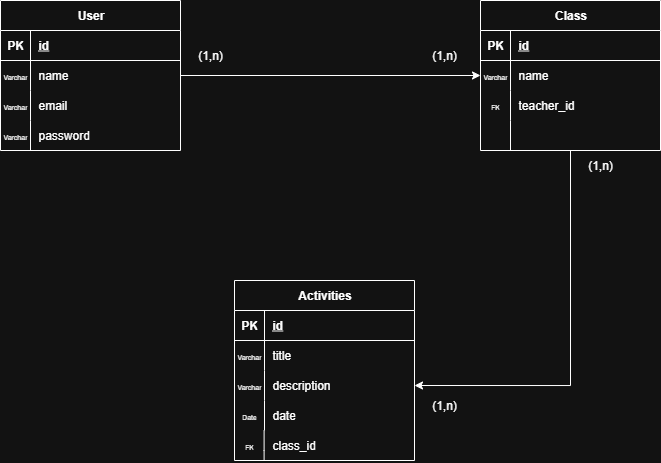

The diagram above was exported from draw.io. Its source (the exported page's mxGraphModel, read from the mxfile embedded in the PNG):
<mxGraphModel dx="1124" dy="592" grid="1" gridSize="10" guides="1" tooltips="1" connect="1" arrows="1" fold="1" page="1" pageScale="1" pageWidth="827" pageHeight="1169" math="0" shadow="0">
  <root>
    <mxCell id="0" />
    <mxCell id="1" parent="0" />
    <mxCell id="83gQOrR4uof1O6AaKom6-1" value="User" style="shape=table;startSize=30;container=1;collapsible=1;childLayout=tableLayout;fixedRows=1;rowLines=0;fontStyle=1;align=center;resizeLast=1;html=1;" vertex="1" parent="1">
      <mxGeometry x="90" y="260" width="180" height="150" as="geometry" />
    </mxCell>
    <mxCell id="83gQOrR4uof1O6AaKom6-2" value="" style="shape=tableRow;horizontal=0;startSize=0;swimlaneHead=0;swimlaneBody=0;fillColor=none;collapsible=0;dropTarget=0;points=[[0,0.5],[1,0.5]];portConstraint=eastwest;top=0;left=0;right=0;bottom=1;" vertex="1" parent="83gQOrR4uof1O6AaKom6-1">
      <mxGeometry y="30" width="180" height="30" as="geometry" />
    </mxCell>
    <mxCell id="83gQOrR4uof1O6AaKom6-3" value="PK" style="shape=partialRectangle;connectable=0;fillColor=none;top=0;left=0;bottom=0;right=0;fontStyle=1;overflow=hidden;whiteSpace=wrap;html=1;" vertex="1" parent="83gQOrR4uof1O6AaKom6-2">
      <mxGeometry width="30" height="30" as="geometry">
        <mxRectangle width="30" height="30" as="alternateBounds" />
      </mxGeometry>
    </mxCell>
    <mxCell id="83gQOrR4uof1O6AaKom6-4" value="id" style="shape=partialRectangle;connectable=0;fillColor=none;top=0;left=0;bottom=0;right=0;align=left;spacingLeft=6;fontStyle=5;overflow=hidden;whiteSpace=wrap;html=1;" vertex="1" parent="83gQOrR4uof1O6AaKom6-2">
      <mxGeometry x="30" width="150" height="30" as="geometry">
        <mxRectangle width="150" height="30" as="alternateBounds" />
      </mxGeometry>
    </mxCell>
    <mxCell id="83gQOrR4uof1O6AaKom6-5" value="" style="shape=tableRow;horizontal=0;startSize=0;swimlaneHead=0;swimlaneBody=0;fillColor=none;collapsible=0;dropTarget=0;points=[[0,0.5],[1,0.5]];portConstraint=eastwest;top=0;left=0;right=0;bottom=0;" vertex="1" parent="83gQOrR4uof1O6AaKom6-1">
      <mxGeometry y="60" width="180" height="30" as="geometry" />
    </mxCell>
    <mxCell id="83gQOrR4uof1O6AaKom6-6" value="&lt;font style=&quot;font-size: 7px;&quot;&gt;Varchar&lt;/font&gt;" style="shape=partialRectangle;connectable=0;fillColor=none;top=0;left=0;bottom=0;right=0;editable=1;overflow=hidden;whiteSpace=wrap;html=1;" vertex="1" parent="83gQOrR4uof1O6AaKom6-5">
      <mxGeometry width="30" height="30" as="geometry">
        <mxRectangle width="30" height="30" as="alternateBounds" />
      </mxGeometry>
    </mxCell>
    <mxCell id="83gQOrR4uof1O6AaKom6-7" value="name" style="shape=partialRectangle;connectable=0;fillColor=none;top=0;left=0;bottom=0;right=0;align=left;spacingLeft=6;overflow=hidden;whiteSpace=wrap;html=1;" vertex="1" parent="83gQOrR4uof1O6AaKom6-5">
      <mxGeometry x="30" width="150" height="30" as="geometry">
        <mxRectangle width="150" height="30" as="alternateBounds" />
      </mxGeometry>
    </mxCell>
    <mxCell id="83gQOrR4uof1O6AaKom6-8" value="" style="shape=tableRow;horizontal=0;startSize=0;swimlaneHead=0;swimlaneBody=0;fillColor=none;collapsible=0;dropTarget=0;points=[[0,0.5],[1,0.5]];portConstraint=eastwest;top=0;left=0;right=0;bottom=0;" vertex="1" parent="83gQOrR4uof1O6AaKom6-1">
      <mxGeometry y="90" width="180" height="30" as="geometry" />
    </mxCell>
    <mxCell id="83gQOrR4uof1O6AaKom6-9" value="&lt;font style=&quot;font-size: 7px;&quot;&gt;Varchar&lt;/font&gt;" style="shape=partialRectangle;connectable=0;fillColor=none;top=0;left=0;bottom=0;right=0;editable=1;overflow=hidden;whiteSpace=wrap;html=1;" vertex="1" parent="83gQOrR4uof1O6AaKom6-8">
      <mxGeometry width="30" height="30" as="geometry">
        <mxRectangle width="30" height="30" as="alternateBounds" />
      </mxGeometry>
    </mxCell>
    <mxCell id="83gQOrR4uof1O6AaKom6-10" value="email" style="shape=partialRectangle;connectable=0;fillColor=none;top=0;left=0;bottom=0;right=0;align=left;spacingLeft=6;overflow=hidden;whiteSpace=wrap;html=1;" vertex="1" parent="83gQOrR4uof1O6AaKom6-8">
      <mxGeometry x="30" width="150" height="30" as="geometry">
        <mxRectangle width="150" height="30" as="alternateBounds" />
      </mxGeometry>
    </mxCell>
    <mxCell id="83gQOrR4uof1O6AaKom6-11" value="" style="shape=tableRow;horizontal=0;startSize=0;swimlaneHead=0;swimlaneBody=0;fillColor=none;collapsible=0;dropTarget=0;points=[[0,0.5],[1,0.5]];portConstraint=eastwest;top=0;left=0;right=0;bottom=0;" vertex="1" parent="83gQOrR4uof1O6AaKom6-1">
      <mxGeometry y="120" width="180" height="30" as="geometry" />
    </mxCell>
    <mxCell id="83gQOrR4uof1O6AaKom6-12" value="&lt;font style=&quot;font-size: 7px;&quot;&gt;Varchar&lt;/font&gt;" style="shape=partialRectangle;connectable=0;fillColor=none;top=0;left=0;bottom=0;right=0;editable=1;overflow=hidden;whiteSpace=wrap;html=1;" vertex="1" parent="83gQOrR4uof1O6AaKom6-11">
      <mxGeometry width="30" height="30" as="geometry">
        <mxRectangle width="30" height="30" as="alternateBounds" />
      </mxGeometry>
    </mxCell>
    <mxCell id="83gQOrR4uof1O6AaKom6-13" value="password" style="shape=partialRectangle;connectable=0;fillColor=none;top=0;left=0;bottom=0;right=0;align=left;spacingLeft=6;overflow=hidden;whiteSpace=wrap;html=1;" vertex="1" parent="83gQOrR4uof1O6AaKom6-11">
      <mxGeometry x="30" width="150" height="30" as="geometry">
        <mxRectangle width="150" height="30" as="alternateBounds" />
      </mxGeometry>
    </mxCell>
    <mxCell id="83gQOrR4uof1O6AaKom6-49" style="edgeStyle=orthogonalEdgeStyle;rounded=0;orthogonalLoop=1;jettySize=auto;html=1;exitX=0.5;exitY=1;exitDx=0;exitDy=0;entryX=1;entryY=0.5;entryDx=0;entryDy=0;" edge="1" parent="1" source="83gQOrR4uof1O6AaKom6-14" target="83gQOrR4uof1O6AaKom6-34">
      <mxGeometry relative="1" as="geometry" />
    </mxCell>
    <mxCell id="83gQOrR4uof1O6AaKom6-14" value="Class" style="shape=table;startSize=30;container=1;collapsible=1;childLayout=tableLayout;fixedRows=1;rowLines=0;fontStyle=1;align=center;resizeLast=1;html=1;" vertex="1" parent="1">
      <mxGeometry x="570" y="260" width="180" height="150" as="geometry" />
    </mxCell>
    <mxCell id="83gQOrR4uof1O6AaKom6-15" value="" style="shape=tableRow;horizontal=0;startSize=0;swimlaneHead=0;swimlaneBody=0;fillColor=none;collapsible=0;dropTarget=0;points=[[0,0.5],[1,0.5]];portConstraint=eastwest;top=0;left=0;right=0;bottom=1;" vertex="1" parent="83gQOrR4uof1O6AaKom6-14">
      <mxGeometry y="30" width="180" height="30" as="geometry" />
    </mxCell>
    <mxCell id="83gQOrR4uof1O6AaKom6-16" value="PK" style="shape=partialRectangle;connectable=0;fillColor=none;top=0;left=0;bottom=0;right=0;fontStyle=1;overflow=hidden;whiteSpace=wrap;html=1;" vertex="1" parent="83gQOrR4uof1O6AaKom6-15">
      <mxGeometry width="30" height="30" as="geometry">
        <mxRectangle width="30" height="30" as="alternateBounds" />
      </mxGeometry>
    </mxCell>
    <mxCell id="83gQOrR4uof1O6AaKom6-17" value="id" style="shape=partialRectangle;connectable=0;fillColor=none;top=0;left=0;bottom=0;right=0;align=left;spacingLeft=6;fontStyle=5;overflow=hidden;whiteSpace=wrap;html=1;" vertex="1" parent="83gQOrR4uof1O6AaKom6-15">
      <mxGeometry x="30" width="150" height="30" as="geometry">
        <mxRectangle width="150" height="30" as="alternateBounds" />
      </mxGeometry>
    </mxCell>
    <mxCell id="83gQOrR4uof1O6AaKom6-18" value="" style="shape=tableRow;horizontal=0;startSize=0;swimlaneHead=0;swimlaneBody=0;fillColor=none;collapsible=0;dropTarget=0;points=[[0,0.5],[1,0.5]];portConstraint=eastwest;top=0;left=0;right=0;bottom=0;" vertex="1" parent="83gQOrR4uof1O6AaKom6-14">
      <mxGeometry y="60" width="180" height="30" as="geometry" />
    </mxCell>
    <mxCell id="83gQOrR4uof1O6AaKom6-19" value="&lt;font style=&quot;font-size: 7px;&quot;&gt;Varchar&lt;/font&gt;" style="shape=partialRectangle;connectable=0;fillColor=none;top=0;left=0;bottom=0;right=0;editable=1;overflow=hidden;whiteSpace=wrap;html=1;" vertex="1" parent="83gQOrR4uof1O6AaKom6-18">
      <mxGeometry width="30" height="30" as="geometry">
        <mxRectangle width="30" height="30" as="alternateBounds" />
      </mxGeometry>
    </mxCell>
    <mxCell id="83gQOrR4uof1O6AaKom6-20" value="name" style="shape=partialRectangle;connectable=0;fillColor=none;top=0;left=0;bottom=0;right=0;align=left;spacingLeft=6;overflow=hidden;whiteSpace=wrap;html=1;" vertex="1" parent="83gQOrR4uof1O6AaKom6-18">
      <mxGeometry x="30" width="150" height="30" as="geometry">
        <mxRectangle width="150" height="30" as="alternateBounds" />
      </mxGeometry>
    </mxCell>
    <mxCell id="83gQOrR4uof1O6AaKom6-21" value="" style="shape=tableRow;horizontal=0;startSize=0;swimlaneHead=0;swimlaneBody=0;fillColor=none;collapsible=0;dropTarget=0;points=[[0,0.5],[1,0.5]];portConstraint=eastwest;top=0;left=0;right=0;bottom=0;" vertex="1" parent="83gQOrR4uof1O6AaKom6-14">
      <mxGeometry y="90" width="180" height="30" as="geometry" />
    </mxCell>
    <mxCell id="83gQOrR4uof1O6AaKom6-22" value="&lt;font style=&quot;font-size: 7px;&quot;&gt;FK&lt;/font&gt;" style="shape=partialRectangle;connectable=0;fillColor=none;top=0;left=0;bottom=0;right=0;editable=1;overflow=hidden;whiteSpace=wrap;html=1;" vertex="1" parent="83gQOrR4uof1O6AaKom6-21">
      <mxGeometry width="30" height="30" as="geometry">
        <mxRectangle width="30" height="30" as="alternateBounds" />
      </mxGeometry>
    </mxCell>
    <mxCell id="83gQOrR4uof1O6AaKom6-23" value="teacher_id" style="shape=partialRectangle;connectable=0;fillColor=none;top=0;left=0;bottom=0;right=0;align=left;spacingLeft=6;overflow=hidden;whiteSpace=wrap;html=1;" vertex="1" parent="83gQOrR4uof1O6AaKom6-21">
      <mxGeometry x="30" width="150" height="30" as="geometry">
        <mxRectangle width="150" height="30" as="alternateBounds" />
      </mxGeometry>
    </mxCell>
    <mxCell id="83gQOrR4uof1O6AaKom6-24" value="" style="shape=tableRow;horizontal=0;startSize=0;swimlaneHead=0;swimlaneBody=0;fillColor=none;collapsible=0;dropTarget=0;points=[[0,0.5],[1,0.5]];portConstraint=eastwest;top=0;left=0;right=0;bottom=0;" vertex="1" parent="83gQOrR4uof1O6AaKom6-14">
      <mxGeometry y="120" width="180" height="30" as="geometry" />
    </mxCell>
    <mxCell id="83gQOrR4uof1O6AaKom6-25" value="" style="shape=partialRectangle;connectable=0;fillColor=none;top=0;left=0;bottom=0;right=0;editable=1;overflow=hidden;whiteSpace=wrap;html=1;" vertex="1" parent="83gQOrR4uof1O6AaKom6-24">
      <mxGeometry width="30" height="30" as="geometry">
        <mxRectangle width="30" height="30" as="alternateBounds" />
      </mxGeometry>
    </mxCell>
    <mxCell id="83gQOrR4uof1O6AaKom6-26" value="" style="shape=partialRectangle;connectable=0;fillColor=none;top=0;left=0;bottom=0;right=0;align=left;spacingLeft=6;overflow=hidden;whiteSpace=wrap;html=1;" vertex="1" parent="83gQOrR4uof1O6AaKom6-24">
      <mxGeometry x="30" width="150" height="30" as="geometry">
        <mxRectangle width="150" height="30" as="alternateBounds" />
      </mxGeometry>
    </mxCell>
    <mxCell id="83gQOrR4uof1O6AaKom6-27" value="Activities" style="shape=table;startSize=30;container=1;collapsible=1;childLayout=tableLayout;fixedRows=1;rowLines=0;fontStyle=1;align=center;resizeLast=1;html=1;" vertex="1" parent="1">
      <mxGeometry x="324" y="540" width="180" height="180" as="geometry" />
    </mxCell>
    <mxCell id="83gQOrR4uof1O6AaKom6-28" value="" style="shape=tableRow;horizontal=0;startSize=0;swimlaneHead=0;swimlaneBody=0;fillColor=none;collapsible=0;dropTarget=0;points=[[0,0.5],[1,0.5]];portConstraint=eastwest;top=0;left=0;right=0;bottom=1;" vertex="1" parent="83gQOrR4uof1O6AaKom6-27">
      <mxGeometry y="30" width="180" height="30" as="geometry" />
    </mxCell>
    <mxCell id="83gQOrR4uof1O6AaKom6-29" value="PK" style="shape=partialRectangle;connectable=0;fillColor=none;top=0;left=0;bottom=0;right=0;fontStyle=1;overflow=hidden;whiteSpace=wrap;html=1;" vertex="1" parent="83gQOrR4uof1O6AaKom6-28">
      <mxGeometry width="30" height="30" as="geometry">
        <mxRectangle width="30" height="30" as="alternateBounds" />
      </mxGeometry>
    </mxCell>
    <mxCell id="83gQOrR4uof1O6AaKom6-30" value="id" style="shape=partialRectangle;connectable=0;fillColor=none;top=0;left=0;bottom=0;right=0;align=left;spacingLeft=6;fontStyle=5;overflow=hidden;whiteSpace=wrap;html=1;" vertex="1" parent="83gQOrR4uof1O6AaKom6-28">
      <mxGeometry x="30" width="150" height="30" as="geometry">
        <mxRectangle width="150" height="30" as="alternateBounds" />
      </mxGeometry>
    </mxCell>
    <mxCell id="83gQOrR4uof1O6AaKom6-31" value="" style="shape=tableRow;horizontal=0;startSize=0;swimlaneHead=0;swimlaneBody=0;fillColor=none;collapsible=0;dropTarget=0;points=[[0,0.5],[1,0.5]];portConstraint=eastwest;top=0;left=0;right=0;bottom=0;" vertex="1" parent="83gQOrR4uof1O6AaKom6-27">
      <mxGeometry y="60" width="180" height="30" as="geometry" />
    </mxCell>
    <mxCell id="83gQOrR4uof1O6AaKom6-32" value="&lt;font style=&quot;font-size: 7px;&quot;&gt;Varchar&lt;/font&gt;" style="shape=partialRectangle;connectable=0;fillColor=none;top=0;left=0;bottom=0;right=0;editable=1;overflow=hidden;whiteSpace=wrap;html=1;" vertex="1" parent="83gQOrR4uof1O6AaKom6-31">
      <mxGeometry width="30" height="30" as="geometry">
        <mxRectangle width="30" height="30" as="alternateBounds" />
      </mxGeometry>
    </mxCell>
    <mxCell id="83gQOrR4uof1O6AaKom6-33" value="title" style="shape=partialRectangle;connectable=0;fillColor=none;top=0;left=0;bottom=0;right=0;align=left;spacingLeft=6;overflow=hidden;whiteSpace=wrap;html=1;" vertex="1" parent="83gQOrR4uof1O6AaKom6-31">
      <mxGeometry x="30" width="150" height="30" as="geometry">
        <mxRectangle width="150" height="30" as="alternateBounds" />
      </mxGeometry>
    </mxCell>
    <mxCell id="83gQOrR4uof1O6AaKom6-34" value="" style="shape=tableRow;horizontal=0;startSize=0;swimlaneHead=0;swimlaneBody=0;fillColor=none;collapsible=0;dropTarget=0;points=[[0,0.5],[1,0.5]];portConstraint=eastwest;top=0;left=0;right=0;bottom=0;" vertex="1" parent="83gQOrR4uof1O6AaKom6-27">
      <mxGeometry y="90" width="180" height="30" as="geometry" />
    </mxCell>
    <mxCell id="83gQOrR4uof1O6AaKom6-35" value="&lt;font style=&quot;font-size: 7px;&quot;&gt;Varchar&lt;/font&gt;" style="shape=partialRectangle;connectable=0;fillColor=none;top=0;left=0;bottom=0;right=0;editable=1;overflow=hidden;whiteSpace=wrap;html=1;" vertex="1" parent="83gQOrR4uof1O6AaKom6-34">
      <mxGeometry width="30" height="30" as="geometry">
        <mxRectangle width="30" height="30" as="alternateBounds" />
      </mxGeometry>
    </mxCell>
    <mxCell id="83gQOrR4uof1O6AaKom6-36" value="description" style="shape=partialRectangle;connectable=0;fillColor=none;top=0;left=0;bottom=0;right=0;align=left;spacingLeft=6;overflow=hidden;whiteSpace=wrap;html=1;" vertex="1" parent="83gQOrR4uof1O6AaKom6-34">
      <mxGeometry x="30" width="150" height="30" as="geometry">
        <mxRectangle width="150" height="30" as="alternateBounds" />
      </mxGeometry>
    </mxCell>
    <mxCell id="83gQOrR4uof1O6AaKom6-37" value="" style="shape=tableRow;horizontal=0;startSize=0;swimlaneHead=0;swimlaneBody=0;fillColor=none;collapsible=0;dropTarget=0;points=[[0,0.5],[1,0.5]];portConstraint=eastwest;top=0;left=0;right=0;bottom=0;" vertex="1" parent="83gQOrR4uof1O6AaKom6-27">
      <mxGeometry y="120" width="180" height="30" as="geometry" />
    </mxCell>
    <mxCell id="83gQOrR4uof1O6AaKom6-38" value="&lt;font style=&quot;font-size: 7px;&quot;&gt;Date&lt;/font&gt;" style="shape=partialRectangle;connectable=0;fillColor=none;top=0;left=0;bottom=0;right=0;editable=1;overflow=hidden;whiteSpace=wrap;html=1;" vertex="1" parent="83gQOrR4uof1O6AaKom6-37">
      <mxGeometry width="30" height="30" as="geometry">
        <mxRectangle width="30" height="30" as="alternateBounds" />
      </mxGeometry>
    </mxCell>
    <mxCell id="83gQOrR4uof1O6AaKom6-39" value="date" style="shape=partialRectangle;connectable=0;fillColor=none;top=0;left=0;bottom=0;right=0;align=left;spacingLeft=6;overflow=hidden;whiteSpace=wrap;html=1;" vertex="1" parent="83gQOrR4uof1O6AaKom6-37">
      <mxGeometry x="30" width="150" height="30" as="geometry">
        <mxRectangle width="150" height="30" as="alternateBounds" />
      </mxGeometry>
    </mxCell>
    <mxCell id="83gQOrR4uof1O6AaKom6-42" value="&lt;font style=&quot;font-size: 7px; background-color: light-dark(#ffffff, var(--ge-dark-color, #121212));&quot;&gt;FK&lt;/font&gt;" style="shape=partialRectangle;connectable=0;fillColor=none;top=0;left=0;bottom=0;right=0;editable=1;overflow=hidden;whiteSpace=wrap;html=1;" vertex="1" parent="1">
      <mxGeometry x="324" y="690" width="30" height="30" as="geometry">
        <mxRectangle width="30" height="30" as="alternateBounds" />
      </mxGeometry>
    </mxCell>
    <mxCell id="83gQOrR4uof1O6AaKom6-43" value="class_id" style="shape=partialRectangle;connectable=0;fillColor=none;top=0;left=0;bottom=0;right=0;align=left;spacingLeft=6;overflow=hidden;whiteSpace=wrap;html=1;" vertex="1" parent="1">
      <mxGeometry x="354" y="690" width="150" height="30" as="geometry">
        <mxRectangle width="150" height="30" as="alternateBounds" />
      </mxGeometry>
    </mxCell>
    <mxCell id="83gQOrR4uof1O6AaKom6-44" value="" style="endArrow=none;html=1;rounded=0;" edge="1" parent="1">
      <mxGeometry width="50" height="50" relative="1" as="geometry">
        <mxPoint x="353.6" y="690" as="sourcePoint" />
        <mxPoint x="353.6" y="720" as="targetPoint" />
        <Array as="points">
          <mxPoint x="353.6" y="710" />
        </Array>
      </mxGeometry>
    </mxCell>
    <mxCell id="83gQOrR4uof1O6AaKom6-45" style="edgeStyle=orthogonalEdgeStyle;rounded=0;orthogonalLoop=1;jettySize=auto;html=1;exitX=1;exitY=0.5;exitDx=0;exitDy=0;entryX=0;entryY=0.5;entryDx=0;entryDy=0;" edge="1" parent="1" source="83gQOrR4uof1O6AaKom6-5" target="83gQOrR4uof1O6AaKom6-18">
      <mxGeometry relative="1" as="geometry" />
    </mxCell>
    <mxCell id="83gQOrR4uof1O6AaKom6-46" value="(1,n)" style="text;html=1;align=center;verticalAlign=middle;whiteSpace=wrap;rounded=0;" vertex="1" parent="1">
      <mxGeometry x="270" y="300" width="60" height="30" as="geometry" />
    </mxCell>
    <mxCell id="83gQOrR4uof1O6AaKom6-47" value="(1,n)" style="text;html=1;align=center;verticalAlign=middle;whiteSpace=wrap;rounded=0;" vertex="1" parent="1">
      <mxGeometry x="504" y="300" width="60" height="30" as="geometry" />
    </mxCell>
    <mxCell id="83gQOrR4uof1O6AaKom6-50" value="(1,n)" style="text;html=1;align=center;verticalAlign=middle;whiteSpace=wrap;rounded=0;" vertex="1" parent="1">
      <mxGeometry x="660" y="410" width="60" height="30" as="geometry" />
    </mxCell>
    <mxCell id="83gQOrR4uof1O6AaKom6-51" value="(1,n)" style="text;html=1;align=center;verticalAlign=middle;whiteSpace=wrap;rounded=0;" vertex="1" parent="1">
      <mxGeometry x="504" y="650" width="60" height="30" as="geometry" />
    </mxCell>
  </root>
</mxGraphModel>